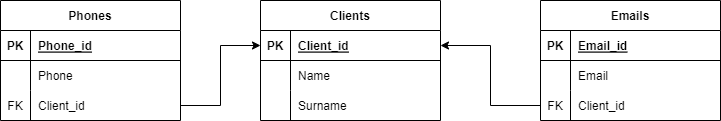

The diagram above was exported from draw.io. Its source (the exported page's mxGraphModel, read from the mxfile embedded in the PNG):
<mxGraphModel dx="1120" dy="452" grid="1" gridSize="10" guides="1" tooltips="1" connect="1" arrows="1" fold="1" page="1" pageScale="1" pageWidth="827" pageHeight="1169" math="0" shadow="0">
  <root>
    <mxCell id="0" />
    <mxCell id="1" parent="0" />
    <mxCell id="jv1C9zzhaLaKYT2w2ggW-1" value="Clients" style="shape=table;startSize=30;container=1;collapsible=1;childLayout=tableLayout;fixedRows=1;rowLines=0;fontStyle=1;align=center;resizeLast=1;" vertex="1" parent="1">
      <mxGeometry x="320" y="40" width="180" height="120" as="geometry" />
    </mxCell>
    <mxCell id="jv1C9zzhaLaKYT2w2ggW-2" value="" style="shape=tableRow;horizontal=0;startSize=0;swimlaneHead=0;swimlaneBody=0;fillColor=none;collapsible=0;dropTarget=0;points=[[0,0.5],[1,0.5]];portConstraint=eastwest;top=0;left=0;right=0;bottom=1;" vertex="1" parent="jv1C9zzhaLaKYT2w2ggW-1">
      <mxGeometry y="30" width="180" height="30" as="geometry" />
    </mxCell>
    <mxCell id="jv1C9zzhaLaKYT2w2ggW-3" value="PK" style="shape=partialRectangle;connectable=0;fillColor=none;top=0;left=0;bottom=0;right=0;fontStyle=1;overflow=hidden;" vertex="1" parent="jv1C9zzhaLaKYT2w2ggW-2">
      <mxGeometry width="30" height="30" as="geometry">
        <mxRectangle width="30" height="30" as="alternateBounds" />
      </mxGeometry>
    </mxCell>
    <mxCell id="jv1C9zzhaLaKYT2w2ggW-4" value="Client_id" style="shape=partialRectangle;connectable=0;fillColor=none;top=0;left=0;bottom=0;right=0;align=left;spacingLeft=6;fontStyle=5;overflow=hidden;" vertex="1" parent="jv1C9zzhaLaKYT2w2ggW-2">
      <mxGeometry x="30" width="150" height="30" as="geometry">
        <mxRectangle width="150" height="30" as="alternateBounds" />
      </mxGeometry>
    </mxCell>
    <mxCell id="jv1C9zzhaLaKYT2w2ggW-5" value="" style="shape=tableRow;horizontal=0;startSize=0;swimlaneHead=0;swimlaneBody=0;fillColor=none;collapsible=0;dropTarget=0;points=[[0,0.5],[1,0.5]];portConstraint=eastwest;top=0;left=0;right=0;bottom=0;" vertex="1" parent="jv1C9zzhaLaKYT2w2ggW-1">
      <mxGeometry y="60" width="180" height="30" as="geometry" />
    </mxCell>
    <mxCell id="jv1C9zzhaLaKYT2w2ggW-6" value="" style="shape=partialRectangle;connectable=0;fillColor=none;top=0;left=0;bottom=0;right=0;editable=1;overflow=hidden;" vertex="1" parent="jv1C9zzhaLaKYT2w2ggW-5">
      <mxGeometry width="30" height="30" as="geometry">
        <mxRectangle width="30" height="30" as="alternateBounds" />
      </mxGeometry>
    </mxCell>
    <mxCell id="jv1C9zzhaLaKYT2w2ggW-7" value="Name" style="shape=partialRectangle;connectable=0;fillColor=none;top=0;left=0;bottom=0;right=0;align=left;spacingLeft=6;overflow=hidden;" vertex="1" parent="jv1C9zzhaLaKYT2w2ggW-5">
      <mxGeometry x="30" width="150" height="30" as="geometry">
        <mxRectangle width="150" height="30" as="alternateBounds" />
      </mxGeometry>
    </mxCell>
    <mxCell id="jv1C9zzhaLaKYT2w2ggW-8" value="" style="shape=tableRow;horizontal=0;startSize=0;swimlaneHead=0;swimlaneBody=0;fillColor=none;collapsible=0;dropTarget=0;points=[[0,0.5],[1,0.5]];portConstraint=eastwest;top=0;left=0;right=0;bottom=0;" vertex="1" parent="jv1C9zzhaLaKYT2w2ggW-1">
      <mxGeometry y="90" width="180" height="30" as="geometry" />
    </mxCell>
    <mxCell id="jv1C9zzhaLaKYT2w2ggW-9" value="" style="shape=partialRectangle;connectable=0;fillColor=none;top=0;left=0;bottom=0;right=0;editable=1;overflow=hidden;" vertex="1" parent="jv1C9zzhaLaKYT2w2ggW-8">
      <mxGeometry width="30" height="30" as="geometry">
        <mxRectangle width="30" height="30" as="alternateBounds" />
      </mxGeometry>
    </mxCell>
    <mxCell id="jv1C9zzhaLaKYT2w2ggW-10" value="Surname" style="shape=partialRectangle;connectable=0;fillColor=none;top=0;left=0;bottom=0;right=0;align=left;spacingLeft=6;overflow=hidden;" vertex="1" parent="jv1C9zzhaLaKYT2w2ggW-8">
      <mxGeometry x="30" width="150" height="30" as="geometry">
        <mxRectangle width="150" height="30" as="alternateBounds" />
      </mxGeometry>
    </mxCell>
    <mxCell id="jv1C9zzhaLaKYT2w2ggW-14" value="Emails" style="shape=table;startSize=30;container=1;collapsible=1;childLayout=tableLayout;fixedRows=1;rowLines=0;fontStyle=1;align=center;resizeLast=1;" vertex="1" parent="1">
      <mxGeometry x="600" y="40" width="180" height="120" as="geometry" />
    </mxCell>
    <mxCell id="jv1C9zzhaLaKYT2w2ggW-15" value="" style="shape=tableRow;horizontal=0;startSize=0;swimlaneHead=0;swimlaneBody=0;fillColor=none;collapsible=0;dropTarget=0;points=[[0,0.5],[1,0.5]];portConstraint=eastwest;top=0;left=0;right=0;bottom=1;" vertex="1" parent="jv1C9zzhaLaKYT2w2ggW-14">
      <mxGeometry y="30" width="180" height="30" as="geometry" />
    </mxCell>
    <mxCell id="jv1C9zzhaLaKYT2w2ggW-16" value="PK" style="shape=partialRectangle;connectable=0;fillColor=none;top=0;left=0;bottom=0;right=0;fontStyle=1;overflow=hidden;" vertex="1" parent="jv1C9zzhaLaKYT2w2ggW-15">
      <mxGeometry width="30" height="30" as="geometry">
        <mxRectangle width="30" height="30" as="alternateBounds" />
      </mxGeometry>
    </mxCell>
    <mxCell id="jv1C9zzhaLaKYT2w2ggW-17" value="Email_id" style="shape=partialRectangle;connectable=0;fillColor=none;top=0;left=0;bottom=0;right=0;align=left;spacingLeft=6;fontStyle=5;overflow=hidden;" vertex="1" parent="jv1C9zzhaLaKYT2w2ggW-15">
      <mxGeometry x="30" width="150" height="30" as="geometry">
        <mxRectangle width="150" height="30" as="alternateBounds" />
      </mxGeometry>
    </mxCell>
    <mxCell id="jv1C9zzhaLaKYT2w2ggW-18" value="" style="shape=tableRow;horizontal=0;startSize=0;swimlaneHead=0;swimlaneBody=0;fillColor=none;collapsible=0;dropTarget=0;points=[[0,0.5],[1,0.5]];portConstraint=eastwest;top=0;left=0;right=0;bottom=0;" vertex="1" parent="jv1C9zzhaLaKYT2w2ggW-14">
      <mxGeometry y="60" width="180" height="30" as="geometry" />
    </mxCell>
    <mxCell id="jv1C9zzhaLaKYT2w2ggW-19" value="" style="shape=partialRectangle;connectable=0;fillColor=none;top=0;left=0;bottom=0;right=0;editable=1;overflow=hidden;" vertex="1" parent="jv1C9zzhaLaKYT2w2ggW-18">
      <mxGeometry width="30" height="30" as="geometry">
        <mxRectangle width="30" height="30" as="alternateBounds" />
      </mxGeometry>
    </mxCell>
    <mxCell id="jv1C9zzhaLaKYT2w2ggW-20" value="Email" style="shape=partialRectangle;connectable=0;fillColor=none;top=0;left=0;bottom=0;right=0;align=left;spacingLeft=6;overflow=hidden;" vertex="1" parent="jv1C9zzhaLaKYT2w2ggW-18">
      <mxGeometry x="30" width="150" height="30" as="geometry">
        <mxRectangle width="150" height="30" as="alternateBounds" />
      </mxGeometry>
    </mxCell>
    <mxCell id="jv1C9zzhaLaKYT2w2ggW-21" value="" style="shape=tableRow;horizontal=0;startSize=0;swimlaneHead=0;swimlaneBody=0;fillColor=none;collapsible=0;dropTarget=0;points=[[0,0.5],[1,0.5]];portConstraint=eastwest;top=0;left=0;right=0;bottom=0;" vertex="1" parent="jv1C9zzhaLaKYT2w2ggW-14">
      <mxGeometry y="90" width="180" height="30" as="geometry" />
    </mxCell>
    <mxCell id="jv1C9zzhaLaKYT2w2ggW-22" value="FK" style="shape=partialRectangle;connectable=0;fillColor=none;top=0;left=0;bottom=0;right=0;editable=1;overflow=hidden;" vertex="1" parent="jv1C9zzhaLaKYT2w2ggW-21">
      <mxGeometry width="30" height="30" as="geometry">
        <mxRectangle width="30" height="30" as="alternateBounds" />
      </mxGeometry>
    </mxCell>
    <mxCell id="jv1C9zzhaLaKYT2w2ggW-23" value="Client_id" style="shape=partialRectangle;connectable=0;fillColor=none;top=0;left=0;bottom=0;right=0;align=left;spacingLeft=6;overflow=hidden;" vertex="1" parent="jv1C9zzhaLaKYT2w2ggW-21">
      <mxGeometry x="30" width="150" height="30" as="geometry">
        <mxRectangle width="150" height="30" as="alternateBounds" />
      </mxGeometry>
    </mxCell>
    <mxCell id="jv1C9zzhaLaKYT2w2ggW-27" value="Phones" style="shape=table;startSize=30;container=1;collapsible=1;childLayout=tableLayout;fixedRows=1;rowLines=0;fontStyle=1;align=center;resizeLast=1;" vertex="1" parent="1">
      <mxGeometry x="60" y="40" width="180" height="120" as="geometry" />
    </mxCell>
    <mxCell id="jv1C9zzhaLaKYT2w2ggW-28" value="" style="shape=tableRow;horizontal=0;startSize=0;swimlaneHead=0;swimlaneBody=0;fillColor=none;collapsible=0;dropTarget=0;points=[[0,0.5],[1,0.5]];portConstraint=eastwest;top=0;left=0;right=0;bottom=1;" vertex="1" parent="jv1C9zzhaLaKYT2w2ggW-27">
      <mxGeometry y="30" width="180" height="30" as="geometry" />
    </mxCell>
    <mxCell id="jv1C9zzhaLaKYT2w2ggW-29" value="PK" style="shape=partialRectangle;connectable=0;fillColor=none;top=0;left=0;bottom=0;right=0;fontStyle=1;overflow=hidden;" vertex="1" parent="jv1C9zzhaLaKYT2w2ggW-28">
      <mxGeometry width="30" height="30" as="geometry">
        <mxRectangle width="30" height="30" as="alternateBounds" />
      </mxGeometry>
    </mxCell>
    <mxCell id="jv1C9zzhaLaKYT2w2ggW-30" value="Phone_id" style="shape=partialRectangle;connectable=0;fillColor=none;top=0;left=0;bottom=0;right=0;align=left;spacingLeft=6;fontStyle=5;overflow=hidden;" vertex="1" parent="jv1C9zzhaLaKYT2w2ggW-28">
      <mxGeometry x="30" width="150" height="30" as="geometry">
        <mxRectangle width="150" height="30" as="alternateBounds" />
      </mxGeometry>
    </mxCell>
    <mxCell id="jv1C9zzhaLaKYT2w2ggW-31" value="" style="shape=tableRow;horizontal=0;startSize=0;swimlaneHead=0;swimlaneBody=0;fillColor=none;collapsible=0;dropTarget=0;points=[[0,0.5],[1,0.5]];portConstraint=eastwest;top=0;left=0;right=0;bottom=0;" vertex="1" parent="jv1C9zzhaLaKYT2w2ggW-27">
      <mxGeometry y="60" width="180" height="30" as="geometry" />
    </mxCell>
    <mxCell id="jv1C9zzhaLaKYT2w2ggW-32" value="" style="shape=partialRectangle;connectable=0;fillColor=none;top=0;left=0;bottom=0;right=0;editable=1;overflow=hidden;" vertex="1" parent="jv1C9zzhaLaKYT2w2ggW-31">
      <mxGeometry width="30" height="30" as="geometry">
        <mxRectangle width="30" height="30" as="alternateBounds" />
      </mxGeometry>
    </mxCell>
    <mxCell id="jv1C9zzhaLaKYT2w2ggW-33" value="Phone" style="shape=partialRectangle;connectable=0;fillColor=none;top=0;left=0;bottom=0;right=0;align=left;spacingLeft=6;overflow=hidden;" vertex="1" parent="jv1C9zzhaLaKYT2w2ggW-31">
      <mxGeometry x="30" width="150" height="30" as="geometry">
        <mxRectangle width="150" height="30" as="alternateBounds" />
      </mxGeometry>
    </mxCell>
    <mxCell id="jv1C9zzhaLaKYT2w2ggW-34" value="" style="shape=tableRow;horizontal=0;startSize=0;swimlaneHead=0;swimlaneBody=0;fillColor=none;collapsible=0;dropTarget=0;points=[[0,0.5],[1,0.5]];portConstraint=eastwest;top=0;left=0;right=0;bottom=0;" vertex="1" parent="jv1C9zzhaLaKYT2w2ggW-27">
      <mxGeometry y="90" width="180" height="30" as="geometry" />
    </mxCell>
    <mxCell id="jv1C9zzhaLaKYT2w2ggW-35" value="FK" style="shape=partialRectangle;connectable=0;fillColor=none;top=0;left=0;bottom=0;right=0;editable=1;overflow=hidden;" vertex="1" parent="jv1C9zzhaLaKYT2w2ggW-34">
      <mxGeometry width="30" height="30" as="geometry">
        <mxRectangle width="30" height="30" as="alternateBounds" />
      </mxGeometry>
    </mxCell>
    <mxCell id="jv1C9zzhaLaKYT2w2ggW-36" value="Client_id" style="shape=partialRectangle;connectable=0;fillColor=none;top=0;left=0;bottom=0;right=0;align=left;spacingLeft=6;overflow=hidden;" vertex="1" parent="jv1C9zzhaLaKYT2w2ggW-34">
      <mxGeometry x="30" width="150" height="30" as="geometry">
        <mxRectangle width="150" height="30" as="alternateBounds" />
      </mxGeometry>
    </mxCell>
    <mxCell id="jv1C9zzhaLaKYT2w2ggW-40" style="edgeStyle=orthogonalEdgeStyle;rounded=0;orthogonalLoop=1;jettySize=auto;html=1;exitX=1;exitY=0.5;exitDx=0;exitDy=0;entryX=0;entryY=0.5;entryDx=0;entryDy=0;" edge="1" parent="1" source="jv1C9zzhaLaKYT2w2ggW-34" target="jv1C9zzhaLaKYT2w2ggW-2">
      <mxGeometry relative="1" as="geometry" />
    </mxCell>
    <mxCell id="jv1C9zzhaLaKYT2w2ggW-41" style="edgeStyle=orthogonalEdgeStyle;rounded=0;orthogonalLoop=1;jettySize=auto;html=1;exitX=0;exitY=0.5;exitDx=0;exitDy=0;entryX=1;entryY=0.5;entryDx=0;entryDy=0;" edge="1" parent="1" source="jv1C9zzhaLaKYT2w2ggW-21" target="jv1C9zzhaLaKYT2w2ggW-2">
      <mxGeometry relative="1" as="geometry" />
    </mxCell>
  </root>
</mxGraphModel>